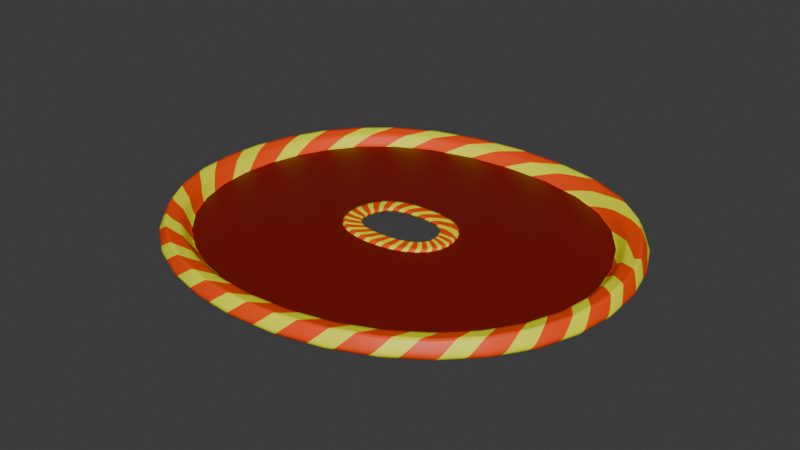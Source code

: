 # Source: raceway.blend  (saved by Blender 5.2.44; exported with 4.5.12 LTS)
import bpy
from mathutils import Matrix  # noqa: F401  (used for matrix-valued properties, if any)

bpy.ops.wm.read_factory_settings(use_empty=True)
scene = bpy.context.scene
scene.name = 'Scene'

# ---- collections
col_collection = bpy.data.collections.new('Collection'); scene.collection.children.link(col_collection)

# ---- images (referenced by path relative to the original .blend; pixels are not part of the script)
import os
ASSET_DIR = os.environ.get("B2B_ASSET_DIR", "")  # directory of the original .blend (textures are referenced by path, not embedded)
HERE = os.path.dirname(os.path.abspath(__file__))  # packed textures are extracted next to this script under _unpacked/

def load_image(name, relpath, width, height, colorspace="sRGB"):
    """Load a texture the original file referenced (path relative to the .blend, or extracted next to this script)."""
    p = next((c for c in (os.path.join(HERE, relpath), os.path.join(ASSET_DIR, relpath)) if relpath and os.path.exists(c)), "")
    if p:
        img = bpy.data.images.load(p, check_existing=True)
        img.name = name
    else:  # same state as the original file: an image datablock whose file is absent (Cycles renders it pink)
        img = bpy.data.images.new(name, width, height)
        img.source = "FILE"
        img.filepath = "//" + (relpath or name)
    img.colorspace_settings.name = colorspace
    return img
img_untitled = load_image('Untitled', '_unpacked/Untitled.6db90708.png', 1024, 1024, 'sRGB')

# ---- materials (node trees are filled in below, after node groups)
mat_material_002 = bpy.data.materials.new('Material.002')
mat_material_001 = bpy.data.materials.new('Material.001')

# ---- node groups
ng_geometry_nodes_002 = bpy.data.node_groups.new('Geometry Nodes.002', 'GeometryNodeTree')
_s = ng_geometry_nodes_002.interface.new_socket(name='Geometry', in_out='OUTPUT', socket_type='NodeSocketGeometry')
_s = ng_geometry_nodes_002.interface.new_socket(name='Geometry', in_out='INPUT', socket_type='NodeSocketGeometry')
ng_geometry_nodes_002.is_modifier = True
# nodes of 'Geometry Nodes.002' reference scene objects; filled in after objects exist

# ---- material node trees
mat_material_002.use_nodes = True; mat_material_002.node_tree.nodes.clear()
_N = mat_material_002.node_tree.nodes; _L = mat_material_002.node_tree.links
n0 = _N.new('ShaderNodeBsdfPrincipled'); n0.name = 'Principled BSDF'; n0.location = (-4, 100)
n0.inputs[10].default_value = 0.005
n1 = _N.new('ShaderNodeOutputMaterial'); n1.name = 'Material Output'; n1.location = (396, 100)
n2 = _N.new('ShaderNodeTexWave'); n2.name = 'Wave Texture'; n2.location = (-570, 101)
n2.width = 160
n2.wave_type = 'RINGS'
n2.bands_direction = 'Y'
n2.rings_direction = 'Z'
n2.inputs[1].default_value = 20.0
n2.inputs[6].default_value = 23.3
n3 = _N.new('ShaderNodeValToRGB'); n3.name = 'Color Ramp'; n3.location = (-284, 66)
n3.color_ramp.interpolation = 'CONSTANT'
while len(n3.color_ramp.elements) > 1: n3.color_ramp.elements.remove(n3.color_ramp.elements[-1])
n3.color_ramp.elements[0].position = 0.0; n3.color_ramp.elements[0].color = (0.9478, 1.0, 0.0, 1.0)
_e = n3.color_ramp.elements.new(0.4033); _e.color = (1.0, 0.06787, 0.0, 1.0)
n4 = _N.new('ShaderNodeTexCoord'); n4.name = 'Texture Coordinate'; n4.location = (-790, 113)
n5 = _N.new('ShaderNodeTexImage'); n5.name = 'Image Texture'; n5.location = (-365, -165)
n5.image = img_untitled
n5.interpolation = 'Closest'
_L.new(n0.outputs[0], n1.inputs[0])
_L.new(n2.outputs[0], n3.inputs[0])
_L.new(n3.outputs[0], n0.inputs[0])
_L.new(n4.outputs[2], n2.inputs[0])
n1.is_active_output = True
mat_material_001.use_nodes = True; mat_material_001.node_tree.nodes.clear()
_N = mat_material_001.node_tree.nodes; _L = mat_material_001.node_tree.links
n0 = _N.new('ShaderNodeBsdfPrincipled'); n0.name = 'Principled BSDF'; n0.location = (-200, 100)
n0.inputs[0].default_value = (0.196, 0.001806, 0.0, 1.0)
n0.inputs[10].default_value = 0.005
n1 = _N.new('ShaderNodeOutputMaterial'); n1.name = 'Material Output'; n1.location = (200, 100)
_L.new(n0.outputs[0], n1.inputs[0])
n1.is_active_output = True

# ---- world
world_world = bpy.data.worlds.new('World'); scene.world = world_world
world_world.use_nodes = True; world_world.node_tree.nodes.clear()
_N = world_world.node_tree.nodes; _L = world_world.node_tree.links
n0 = _N.new('ShaderNodeOutputWorld'); n0.name = 'World Output'; n0.location = (300, 300)
n1 = _N.new('ShaderNodeBackground'); n1.name = 'Background'; n1.location = (10, 300)
n1.inputs[0].default_value = (0.05088, 0.05088, 0.05088, 1.0)
_L.new(n1.outputs[0], n0.inputs[0])
n0.is_active_output = True
world_world.color = (0.05088, 0.05088, 0.05088)
world_world.sun_shadow_jitter_overblur = 0.0

# ---- meshes
me_b_ziercurve_001 = bpy.data.meshes.new('BézierCurve.001')
me_b_ziercurve_001.from_pydata([(-7.039, 21.22, -0.09426), (-7.04, 21.22, 0.1342), (-6.85, 20.83, 0.7552), (-6.447, 20.01, 0.5883), (-6.176, 19.46, -0.02116), (-5.909, 18.91, -0.0251), (-4.726, 16.5, -0.02903), (-3.973, 14.97, -0.0251), (-1.684, 11.53, -0.01127), (-1.689, 11.39, 0.1177), (-1.289, 10.73, 0.1177), (-1.17, 10.48, 0.105), (-1.162, 10.47, -0.05322), (-1.249, 10.65, -0.2638), (-4.674, 16.39, -0.45), (-6.855, 20.84, -0.4612), (-13.54, 13.24, -0.09426), (-13.54, 13.24, 0.1342), (-13.13, 13.1, 0.7552), (-12.27, 12.81, 0.5883), (-11.69, 12.61, -0.02116), (-11.11, 12.41, -0.0251), (-8.568, 11.54, -0.02903), (-6.951, 10.99, -0.0251), (-2.929, 9.778, -0.01127), (-2.826, 9.723, 0.1177), (-2.08, 9.487, 0.1177), (-1.823, 9.4, 0.105), (-1.807, 9.394, -0.05322), (-1.995, 9.458, -0.2638), (-8.457, 11.5, -0.45), (-13.15, 13.11, -0.4612), (-13.36, 3.238, -0.09426), (-13.36, 3.237, 0.1342), (-12.97, 3.414, 0.7552), (-12.13, 3.79, 0.5883), (-11.57, 4.043, -0.02116), (-11.02, 4.291, -0.0251), (-8.567, 5.393, -0.02903), (-7.009, 6.094, -0.0251), (-2.993, 7.642, -0.01127), (-2.911, 7.713, 0.1177), (-2.175, 8.01, 0.1177), (-1.927, 8.122, 0.105), (-1.912, 8.128, -0.05322), (-2.093, 8.047, -0.2638), (-8.46, 5.442, -0.45), (-12.98, 3.409, -0.4612), (-5.788, -3.642, -0.09426), (-5.789, -3.645, 0.1342), (-5.635, -3.24, 0.7552), (-5.31, -2.385, 0.5883), (-5.092, -1.808, -0.02116), (-4.877, -1.242, -0.0251), (-3.922, 1.271, -0.02903), (-3.316, 2.869, -0.0251), (-1.385, 6.273, -0.01127), (-1.4, 6.448, 0.1177), (-1.067, 7.112, 0.1177), (-0.9705, 7.365, 0.105), (-0.9644, 7.381, -0.05322), (-1.035, 7.196, -0.2638), (-3.88, 1.382, -0.45), (-5.64, -3.252, -0.4612), (5.963, -3.702, -0.09426), (5.964, -3.705, 0.1342), (5.824, -3.295, 0.7552), (5.528, -2.43, 0.5883), (5.329, -1.846, -0.02116), (5.133, -1.273, -0.0251), (4.263, 1.271, -0.02903), (3.71, 2.888, -0.0251), (2.024, 6.294, -0.01127), (2.028, 6.476, 0.1177), (1.734, 7.144, 0.1177), (1.646, 7.4, 0.105), (1.641, 7.416, -0.05322), (1.705, 7.229, -0.2638), (4.225, 1.383, -0.45), (5.828, -3.307, -0.4612), (14.3, 3.078, -0.09426), (14.3, 3.077, 0.1342), (13.92, 3.267, 0.7552), (13.09, 3.67, 0.5883), (12.54, 3.942, -0.02116), (12.0, 4.208, -0.0251), (9.583, 5.392, -0.02903), (8.049, 6.145, -0.0251), (3.987, 7.699, -0.01127), (3.92, 7.788, 0.1177), (3.181, 8.094, 0.1177), (2.938, 8.214, 0.105), (2.922, 8.221, -0.05322), (3.1, 8.134, -0.2638), (9.477, 5.444, -0.45), (13.93, 3.262, -0.4612), (14.56, 13.24, -0.09426), (14.56, 13.24, 0.1342), (14.15, 13.1, 0.7552), (13.29, 12.81, 0.5883), (12.7, 12.61, -0.02116), (12.13, 12.41, -0.0251), (9.585, 11.54, -0.02903), (7.968, 10.99, -0.0251), (3.896, 9.778, -0.01127), (3.8, 9.723, 0.1177), (3.047, 9.487, 0.1177), (2.79, 9.4, 0.105), (2.774, 9.394, -0.05322), (2.962, 9.458, -0.2638), (9.473, 11.5, -0.45), (14.16, 13.11, -0.4612), (8.055, 21.22, -0.09426), (8.057, 21.22, 0.1342), (7.866, 20.83, 0.7552), (7.463, 20.01, 0.5883), (7.192, 19.46, -0.02116), (6.925, 18.91, -0.0251), (5.742, 16.5, -0.02903), (4.989, 14.97, -0.0251), (2.651, 11.53, -0.01127), (2.662, 11.39, 0.1177), (2.256, 10.73, 0.1177), (2.137, 10.48, 0.105), (2.129, 10.47, -0.05322), (2.216, 10.65, -0.2638), (5.69, 16.39, -0.45), (7.872, 20.84, -0.4612), (-2.829, 13.25, -0.01819), (-4.94, 10.38, -0.01819), (-5.001, 6.868, -0.01819), (-2.35, 4.571, -0.01819), (2.867, 4.591, -0.01819), (6.018, 6.922, -0.01819), (5.932, 10.38, -0.01819), (3.82, 13.25, -0.01818)], [], [(0, 1, 17, 16), (1, 2, 18, 17), (2, 3, 19, 18), (3, 4, 20, 19), (4, 5, 21, 20), (5, 6, 22, 21), (6, 7, 23, 22), (128, 8, 24, 129), (8, 9, 25, 24), (9, 10, 26, 25), (10, 11, 27, 26), (11, 12, 28, 27), (12, 13, 29, 28), (13, 14, 30, 29), (14, 15, 31, 30), (15, 0, 16, 31), (16, 17, 33, 32), (17, 18, 34, 33), (18, 19, 35, 34), (19, 20, 36, 35), (20, 21, 37, 36), (21, 22, 38, 37), (22, 23, 39, 38), (129, 24, 40, 130), (24, 25, 41, 40), (25, 26, 42, 41), (26, 27, 43, 42), (27, 28, 44, 43), (28, 29, 45, 44), (29, 30, 46, 45), (30, 31, 47, 46), (31, 16, 32, 47), (32, 33, 49, 48), (33, 34, 50, 49), (34, 35, 51, 50), (35, 36, 52, 51), (36, 37, 53, 52), (37, 38, 54, 53), (38, 39, 55, 54), (130, 40, 56, 131), (40, 41, 57, 56), (41, 42, 58, 57), (42, 43, 59, 58), (43, 44, 60, 59), (44, 45, 61, 60), (45, 46, 62, 61), (46, 47, 63, 62), (47, 32, 48, 63), (48, 49, 65, 64), (49, 50, 66, 65), (50, 51, 67, 66), (51, 52, 68, 67), (52, 53, 69, 68), (53, 54, 70, 69), (54, 55, 71, 70), (131, 56, 72, 132), (56, 57, 73, 72), (57, 58, 74, 73), (58, 59, 75, 74), (59, 60, 76, 75), (60, 61, 77, 76), (61, 62, 78, 77), (62, 63, 79, 78), (63, 48, 64, 79), (64, 65, 81, 80), (65, 66, 82, 81), (66, 67, 83, 82), (67, 68, 84, 83), (68, 69, 85, 84), (69, 70, 86, 85), (70, 71, 87, 86), (132, 72, 88, 133), (72, 73, 89, 88), (73, 74, 90, 89), (74, 75, 91, 90), (75, 76, 92, 91), (76, 77, 93, 92), (77, 78, 94, 93), (78, 79, 95, 94), (79, 64, 80, 95), (80, 81, 97, 96), (81, 82, 98, 97), (82, 83, 99, 98), (83, 84, 100, 99), (84, 85, 101, 100), (85, 86, 102, 101), (86, 87, 103, 102), (133, 88, 104, 134), (88, 89, 105, 104), (89, 90, 106, 105), (90, 91, 107, 106), (91, 92, 108, 107), (92, 93, 109, 108), (93, 94, 110, 109), (94, 95, 111, 110), (95, 80, 96, 111), (96, 97, 113, 112), (97, 98, 114, 113), (98, 99, 115, 114), (99, 100, 116, 115), (100, 101, 117, 116), (101, 102, 118, 117), (102, 103, 119, 118), (134, 104, 120, 135), (104, 105, 121, 120), (105, 106, 122, 121), (106, 107, 123, 122), (107, 108, 124, 123), (108, 109, 125, 124), (109, 110, 126, 125), (110, 111, 127, 126), (111, 96, 112, 127), (112, 113, 1, 0), (113, 114, 2, 1), (114, 115, 3, 2), (115, 116, 4, 3), (116, 117, 5, 4), (117, 118, 6, 5), (118, 119, 7, 6), (135, 120, 8, 128), (120, 121, 9, 8), (121, 122, 10, 9), (122, 123, 11, 10), (123, 124, 12, 11), (124, 125, 13, 12), (125, 126, 14, 13), (126, 127, 15, 14), (127, 112, 0, 15), (119, 135, 128, 7), (103, 134, 135, 119), (87, 133, 134, 103), (71, 132, 133, 87), (55, 131, 132, 71), (39, 130, 131, 55), (23, 129, 130, 39), (7, 128, 129, 23)])
me_b_ziercurve_001.polygons.foreach_set('use_smooth', [True] * 136)
me_b_ziercurve_001.polygons.foreach_set('material_index', [0, 0, 0, 0, 1, 1, 1, 1, 0, 0, 0, 0, 0, 0, 0, 0, 0, 0, 0, 0, 1, 1, 1, 1, 0, 0, 0, 0, 0, 0, 0, 0, 0, 0, 0, 0, 1, 1, 1, 1, 0, 0, 0, 0, 0, 0, 0, 0, 0, 0, 0, 0, 1, 1, 1, 1, 0, 0, 0, 0, 0, 0, 0, 0, 0, 0, 0, 0, 1, 1, 1, 1, 0, 0, 0, 0, 0, 0, 0, 0, 0, 0, 0, 0, 1, 1, 1, 1, 0, 0, 0, 0, 0, 0, 0, 0, 0, 0, 0, 0, 1, 1, 1, 1, 0, 0, 0, 0, 0, 0, 0, 0, 0, 0, 0, 0, 1, 1, 1, 1, 0, 0, 0, 0, 0, 0, 0, 0, 1, 1, 1, 1, 1, 1, 1, 1])
_k = {(2, 18): 1.0, (18, 34): 1.0, (34, 50): 1.0, (50, 66): 1.0, (66, 82): 1.0, (82, 98): 1.0, (98, 114): 1.0, (2, 114): 1.0, (3, 19): 1.0, (19, 35): 1.0, (35, 51): 1.0, (51, 67): 1.0, (67, 83): 1.0, (83, 99): 1.0, (99, 115): 1.0, (3, 115): 1.0, (4, 20): 1.0, (20, 36): 1.0, (36, 52): 1.0, (52, 68): 1.0, (68, 84): 1.0, (84, 100): 1.0, (100, 116): 1.0, (4, 116): 1.0, (8, 24): 1.0, (24, 40): 1.0, (40, 56): 1.0, (56, 72): 1.0, (72, 88): 1.0, (88, 104): 1.0, (104, 120): 1.0, (8, 120): 1.0, (9, 25): 1.0, (25, 41): 1.0, (41, 57): 1.0, (57, 73): 1.0, (73, 89): 1.0, (89, 105): 1.0, (105, 121): 1.0, (9, 121): 1.0, (10, 26): 1.0, (26, 42): 1.0, (42, 58): 1.0, (58, 74): 1.0, (74, 90): 1.0, (90, 106): 1.0, (106, 122): 1.0, (10, 122): 1.0}
me_b_ziercurve_001.attributes.new('crease_edge', 'FLOAT', 'EDGE').data.foreach_set('value', [_k.get((min(e.vertices), max(e.vertices)), 0.0) for e in me_b_ziercurve_001.edges])
_uv = me_b_ziercurve_001.uv_layers.new(name='UVMap')
_uv.uv.foreach_set('vector', [0.8709, 0.318, 0.8694, 0.3181, 0.8751, 0.3896, 0.8766, 0.3895, 0.8694, 0.3181, 0.8644, 0.3185, 0.8702, 0.39, 0.8751, 0.3896, 0.8644, 0.3185, 0.8583, 0.319, 0.864, 0.3905, 0.8702, 0.39, 0.8583, 0.319, 0.8526, 0.3194, 0.8583, 0.3909, 0.864, 0.3905, 0.8526, 0.3194, 0.8486, 0.3198, 0.8544, 0.3913, 0.8583, 0.3909, 0.8486, 0.3198, 0.8309, 0.3212, 0.8367, 0.3927, 0.8544, 0.3913, 0.8309, 0.3212, 0.8197, 0.3221, 0.8254, 0.3936, 0.8367, 0.3927, 0.8144, 0.3225, 0.8092, 0.3229, 0.8149, 0.3944, 0.8202, 0.394, 0.8092, 0.3229, 0.807, 0.3231, 0.8128, 0.3946, 0.8149, 0.3944, 0.807, 0.3231, 0.7981, 0.3238, 0.8039, 0.3953, 0.8128, 0.3946, 0.7981, 0.3238, 0.795, 0.3241, 0.8008, 0.3956, 0.8039, 0.3953, 0.795, 0.3241, 0.7932, 0.3242, 0.799, 0.3957, 0.8008, 0.3956, 0.7932, 0.3242, 0.7899, 0.3245, 0.7956, 0.396, 0.799, 0.3957, 0.7899, 0.3245, 0.7576, 0.3271, 0.7633, 0.3986, 0.7956, 0.396, 0.9071, 0.315, 0.8745, 0.3177, 0.8803, 0.3892, 0.9129, 0.3866, 0.8745, 0.3177, 0.8709, 0.318, 0.8766, 0.3895, 0.8803, 0.3892, 0.8766, 0.3895, 0.8751, 0.3896, 0.8808, 0.4597, 0.8823, 0.4595, 0.8751, 0.3896, 0.8702, 0.39, 0.8758, 0.4601, 0.8808, 0.4597, 0.8702, 0.39, 0.864, 0.3905, 0.8697, 0.4605, 0.8758, 0.4601, 0.864, 0.3905, 0.8583, 0.3909, 0.864, 0.461, 0.8697, 0.4605, 0.8583, 0.3909, 0.8544, 0.3913, 0.86, 0.4613, 0.864, 0.461, 0.8544, 0.3913, 0.8367, 0.3927, 0.8423, 0.4628, 0.86, 0.4613, 0.8367, 0.3927, 0.8254, 0.3936, 0.8311, 0.4637, 0.8423, 0.4628, 0.8202, 0.394, 0.8149, 0.3944, 0.8206, 0.4645, 0.8258, 0.4641, 0.8149, 0.3944, 0.8128, 0.3946, 0.8184, 0.4647, 0.8206, 0.4645, 0.8128, 0.3946, 0.8039, 0.3953, 0.8095, 0.4654, 0.8184, 0.4647, 0.8039, 0.3953, 0.8008, 0.3956, 0.8064, 0.4656, 0.8095, 0.4654, 0.8008, 0.3956, 0.799, 0.3957, 0.8046, 0.4658, 0.8064, 0.4656, 0.799, 0.3957, 0.7956, 0.396, 0.8013, 0.4661, 0.8046, 0.4658, 0.7956, 0.396, 0.7633, 0.3986, 0.769, 0.4687, 0.8013, 0.4661, 0.9129, 0.3866, 0.8803, 0.3892, 0.8859, 0.4592, 0.9185, 0.4566, 0.8803, 0.3892, 0.8766, 0.3895, 0.8823, 0.4595, 0.8859, 0.4592, 0.8823, 0.4595, 0.8808, 0.4597, 0.8865, 0.5304, 0.888, 0.5303, 0.8808, 0.4597, 0.8758, 0.4601, 0.8815, 0.5308, 0.8865, 0.5304, 0.8758, 0.4601, 0.8697, 0.4605, 0.8754, 0.5313, 0.8815, 0.5308, 0.8697, 0.4605, 0.864, 0.461, 0.8697, 0.5318, 0.8754, 0.5313, 0.864, 0.461, 0.86, 0.4613, 0.8657, 0.5321, 0.8697, 0.5318, 0.86, 0.4613, 0.8423, 0.4628, 0.848, 0.5335, 0.8657, 0.5321, 0.8423, 0.4628, 0.8311, 0.4637, 0.8368, 0.5344, 0.848, 0.5335, 0.8258, 0.4641, 0.8206, 0.4645, 0.8263, 0.5353, 0.8315, 0.5348, 0.8206, 0.4645, 0.8184, 0.4647, 0.8241, 0.5354, 0.8263, 0.5353, 0.8184, 0.4647, 0.8095, 0.4654, 0.8152, 0.5361, 0.8241, 0.5354, 0.8095, 0.4654, 0.8064, 0.4656, 0.8121, 0.5364, 0.8152, 0.5361, 0.8064, 0.4656, 0.8046, 0.4658, 0.8103, 0.5365, 0.8121, 0.5364, 0.8046, 0.4658, 0.8013, 0.4661, 0.807, 0.5368, 0.8103, 0.5365, 0.8013, 0.4661, 0.769, 0.4687, 0.7747, 0.5394, 0.807, 0.5368, 0.9185, 0.4566, 0.8859, 0.4592, 0.8916, 0.53, 0.9242, 0.5274, 0.8859, 0.4592, 0.8823, 0.4595, 0.888, 0.5303, 0.8916, 0.53, 0.888, 0.5303, 0.8865, 0.5304, 0.894, 0.6237, 0.8955, 0.6235, 0.8865, 0.5304, 0.8815, 0.5308, 0.889, 0.6241, 0.894, 0.6237, 0.8815, 0.5308, 0.8754, 0.5313, 0.8829, 0.6246, 0.889, 0.6241, 0.8754, 0.5313, 0.8697, 0.5318, 0.8772, 0.625, 0.8829, 0.6246, 0.8697, 0.5318, 0.8657, 0.5321, 0.8732, 0.6253, 0.8772, 0.625, 0.8657, 0.5321, 0.848, 0.5335, 0.8555, 0.6268, 0.8732, 0.6253, 0.848, 0.5335, 0.8368, 0.5344, 0.8443, 0.6277, 0.8555, 0.6268, 0.8315, 0.5348, 0.8263, 0.5353, 0.8338, 0.6285, 0.839, 0.6281, 0.8263, 0.5353, 0.8241, 0.5354, 0.8316, 0.6287, 0.8338, 0.6285, 0.8241, 0.5354, 0.8152, 0.5361, 0.8227, 0.6294, 0.8316, 0.6287, 0.8152, 0.5361, 0.8121, 0.5364, 0.8196, 0.6297, 0.8227, 0.6294, 0.8121, 0.5364, 0.8103, 0.5365, 0.8178, 0.6298, 0.8196, 0.6297, 0.8103, 0.5365, 0.807, 0.5368, 0.8145, 0.6301, 0.8178, 0.6298, 0.807, 0.5368, 0.7747, 0.5394, 0.7822, 0.6327, 0.8145, 0.6301, 0.9242, 0.5274, 0.8916, 0.53, 0.8991, 0.6233, 0.9317, 0.6206, 0.8916, 0.53, 0.888, 0.5303, 0.8955, 0.6235, 0.8991, 0.6233, 0.8955, 0.6235, 0.894, 0.6237, 0.9002, 0.7004, 0.9017, 0.7003, 0.894, 0.6237, 0.889, 0.6241, 0.8952, 0.7008, 0.9002, 0.7004, 0.889, 0.6241, 0.8829, 0.6246, 0.8891, 0.7013, 0.8952, 0.7008, 0.8829, 0.6246, 0.8772, 0.625, 0.8834, 0.7017, 0.8891, 0.7013, 0.8772, 0.625, 0.8732, 0.6253, 0.8794, 0.7021, 0.8834, 0.7017, 0.8732, 0.6253, 0.8555, 0.6268, 0.8617, 0.7035, 0.8794, 0.7021, 0.8555, 0.6268, 0.8443, 0.6277, 0.8505, 0.7044, 0.8617, 0.7035, 0.839, 0.6281, 0.8338, 0.6285, 0.8399, 0.7052, 0.8452, 0.7048, 0.8338, 0.6285, 0.8316, 0.6287, 0.8378, 0.7054, 0.8399, 0.7052, 0.8316, 0.6287, 0.8227, 0.6294, 0.8289, 0.7061, 0.8378, 0.7054, 0.8227, 0.6294, 0.8196, 0.6297, 0.8258, 0.7064, 0.8289, 0.7061, 0.8196, 0.6297, 0.8178, 0.6298, 0.824, 0.7065, 0.8258, 0.7064, 0.8178, 0.6298, 0.8145, 0.6301, 0.8207, 0.7068, 0.824, 0.7065, 0.8145, 0.6301, 0.7822, 0.6327, 0.7884, 0.7094, 0.8207, 0.7068, 0.9317, 0.6206, 0.8991, 0.6233, 0.9053, 0.7, 0.9379, 0.6973, 0.8991, 0.6233, 0.8955, 0.6235, 0.9017, 0.7003, 0.9053, 0.7, 0.9017, 0.7003, 0.9002, 0.7004, 0.9058, 0.7705, 0.9073, 0.7704, 0.9002, 0.7004, 0.8952, 0.7008, 0.9008, 0.7709, 0.9058, 0.7705, 0.8952, 0.7008, 0.8891, 0.7013, 0.8947, 0.7714, 0.9008, 0.7709, 0.8891, 0.7013, 0.8834, 0.7017, 0.889, 0.7718, 0.8947, 0.7714, 0.8834, 0.7017, 0.8794, 0.7021, 0.885, 0.7722, 0.889, 0.7718, 0.8794, 0.7021, 0.8617, 0.7035, 0.8673, 0.7736, 0.885, 0.7722, 0.8617, 0.7035, 0.8505, 0.7044, 0.8561, 0.7745, 0.8673, 0.7736, 0.8452, 0.7048, 0.8399, 0.7052, 0.8456, 0.7753, 0.8508, 0.7749, 0.8399, 0.7052, 0.8378, 0.7054, 0.8434, 0.7755, 0.8456, 0.7753, 0.8378, 0.7054, 0.8289, 0.7061, 0.8345, 0.7762, 0.8434, 0.7755, 0.8289, 0.7061, 0.8258, 0.7064, 0.8314, 0.7765, 0.8345, 0.7762, 0.8258, 0.7064, 0.824, 0.7065, 0.8296, 0.7766, 0.8314, 0.7765, 0.824, 0.7065, 0.8207, 0.7068, 0.8263, 0.7769, 0.8296, 0.7766, 0.8207, 0.7068, 0.7884, 0.7094, 0.794, 0.7795, 0.8263, 0.7769, 0.9379, 0.6973, 0.9053, 0.7, 0.911, 0.7701, 0.9436, 0.7674, 0.9053, 0.7, 0.9017, 0.7003, 0.9073, 0.7704, 0.911, 0.7701, 0.8555, 0.1272, 0.854, 0.1273, 0.8598, 0.1988, 0.8613, 0.1987, 0.854, 0.1273, 0.849, 0.1277, 0.8548, 0.1992, 0.8598, 0.1988, 0.849, 0.1277, 0.8429, 0.1282, 0.8487, 0.1997, 0.8548, 0.1992, 0.8429, 0.1282, 0.8372, 0.1287, 0.843, 0.2002, 0.8487, 0.1997, 0.8372, 0.1287, 0.8332, 0.129, 0.839, 0.2005, 0.843, 0.2002, 0.8332, 0.129, 0.8156, 0.1304, 0.8213, 0.2019, 0.839, 0.2005, 0.8156, 0.1304, 0.8043, 0.1313, 0.8101, 0.2028, 0.8213, 0.2019, 0.7991, 0.1317, 0.7938, 0.1322, 0.7996, 0.2037, 0.8048, 0.2032, 0.7938, 0.1322, 0.7916, 0.1323, 0.7974, 0.2038, 0.7996, 0.2037, 0.7916, 0.1323, 0.7828, 0.133, 0.7885, 0.2046, 0.7974, 0.2038, 0.7828, 0.133, 0.7797, 0.1333, 0.7854, 0.2048, 0.7885, 0.2046, 0.7797, 0.1333, 0.7778, 0.1334, 0.7836, 0.205, 0.7854, 0.2048, 0.7778, 0.1334, 0.7745, 0.1337, 0.7803, 0.2052, 0.7836, 0.205, 0.7745, 0.1337, 0.7422, 0.1363, 0.748, 0.2078, 0.7803, 0.2052, 0.8918, 0.1243, 0.8592, 0.1269, 0.8649, 0.1984, 0.8975, 0.1958, 0.8592, 0.1269, 0.8555, 0.1272, 0.8613, 0.1987, 0.8649, 0.1984, 0.8613, 0.1987, 0.8598, 0.1988, 0.8694, 0.3181, 0.8709, 0.318, 0.8598, 0.1988, 0.8548, 0.1992, 0.8644, 0.3185, 0.8694, 0.3181, 0.8548, 0.1992, 0.8487, 0.1997, 0.8583, 0.319, 0.8644, 0.3185, 0.8487, 0.1997, 0.843, 0.2002, 0.8526, 0.3194, 0.8583, 0.319, 0.843, 0.2002, 0.839, 0.2005, 0.8486, 0.3198, 0.8526, 0.3194, 0.839, 0.2005, 0.8213, 0.2019, 0.8309, 0.3212, 0.8486, 0.3198, 0.8213, 0.2019, 0.8101, 0.2028, 0.8197, 0.3221, 0.8309, 0.3212, 0.8048, 0.2032, 0.7996, 0.2037, 0.8092, 0.3229, 0.8144, 0.3225, 0.7996, 0.2037, 0.7974, 0.2038, 0.807, 0.3231, 0.8092, 0.3229, 0.7974, 0.2038, 0.7885, 0.2046, 0.7981, 0.3238, 0.807, 0.3231, 0.7885, 0.2046, 0.7854, 0.2048, 0.795, 0.3241, 0.7981, 0.3238, 0.7854, 0.2048, 0.7836, 0.205, 0.7932, 0.3242, 0.795, 0.3241, 0.7836, 0.205, 0.7803, 0.2052, 0.7899, 0.3245, 0.7932, 0.3242, 0.7803, 0.2052, 0.748, 0.2078, 0.7576, 0.3271, 0.7899, 0.3245, 0.8975, 0.1958, 0.8649, 0.1984, 0.8745, 0.3177, 0.9071, 0.315, 0.8649, 0.1984, 0.8613, 0.1987, 0.8709, 0.318, 0.8745, 0.3177, 0.8101, 0.2028, 0.8048, 0.2032, 0.8144, 0.3225, 0.8197, 0.3221, 0.8043, 0.1313, 0.7991, 0.1317, 0.8048, 0.2032, 0.8101, 0.2028, 0.8505, 0.7044, 0.8452, 0.7048, 0.8508, 0.7749, 0.8561, 0.7745, 0.8443, 0.6277, 0.839, 0.6281, 0.8452, 0.7048, 0.8505, 0.7044, 0.8368, 0.5344, 0.8315, 0.5348, 0.839, 0.6281, 0.8443, 0.6277, 0.8311, 0.4637, 0.8258, 0.4641, 0.8315, 0.5348, 0.8368, 0.5344, 0.8254, 0.3936, 0.8202, 0.394, 0.8258, 0.4641, 0.8311, 0.4637, 0.8197, 0.3221, 0.8144, 0.3225, 0.8202, 0.394, 0.8254, 0.3936])
me_b_ziercurve_001.materials.append(mat_material_002)
me_b_ziercurve_001.materials.append(mat_material_001)
me_b_ziercurve_001.update()

# ---- curves / text
cu_b_ziercurve = bpy.data.curves.new('BézierCurve', 'CURVE')
cu_b_ziercurve.dimensions = '3D'
_sp = cu_b_ziercurve.splines.new('POLY'); _sp.points.add(7)
_sp.points.foreach_set('co', [-4.71, 16.47, 0.0, 1.0, -8.535, 11.53, 0.0, 1.0, -8.535, 5.408, 0.0, 1.0, -3.91, 1.304, 0.0, 1.0, 4.252, 1.304, 0.0, 1.0, 9.552, 5.408, 0.0, 1.0, 9.552, 11.53, 0.0, 1.0, 5.726, 16.47, 0.0, 1.0])
_sp.order_v = 1
_sp.resolution_u = 2
_sp.use_cyclic_u = True
cu_b_ziercurve.use_path = True
cu_b_ziercurve.resolution_u = 2
cu_b_ziercurve.fill_mode = 'FULL'
cu_b_ziercurve_001 = bpy.data.curves.new('BézierCurve.001', 'CURVE')
cu_b_ziercurve_001.dimensions = '3D'
_sp = cu_b_ziercurve_001.splines.new('BEZIER'); _sp.bezier_points.add(7)
_sp.bezier_points.foreach_set('co', [11.5, 0.2049, 0.0, 10.57, -0.754, 0.0, 7.237, 0.046, 0.0, 0.0761, 0.06311, 0.0, -7.114, 0.046, 0.0, -10.51, -0.754, 0.0, -11.61, 0.2049, 0.0, -0.1807, 0.9783, 0.0])
_sp.bezier_points.foreach_set('handle_left', [11.5, 1.301, 0.0, 11.83, -0.5561, 0.0, 7.004, 0.046, 0.0, 3.262, 0.06311, 0.0, -4.248, 0.046, 0.0, -9.855, -0.8377, 0.0, -11.57, -0.2822, 0.0, -13.34, 0.9783, 0.0])
_sp.bezier_points.foreach_set('handle_right', [11.5, -0.03864, 0.0, 9.935, -0.8529, 0.0, 10.09, 0.04601, 0.0, -3.11, 0.06311, 0.0, -7.333, 0.046, 0.0, -11.83, -0.5866, 0.0, -11.68, 1.301, 0.0, 12.98, 0.9783, 0.0])
for _p, _l, _r in zip(_sp.bezier_points, ['ALIGNED', 'ALIGNED', 'ALIGNED', 'ALIGNED', 'ALIGNED', 'ALIGNED', 'ALIGNED', 'ALIGNED'], ['ALIGNED', 'ALIGNED', 'ALIGNED', 'ALIGNED', 'ALIGNED', 'ALIGNED', 'ALIGNED', 'ALIGNED']): _p.handle_left_type = _l; _p.handle_right_type = _r
_sp.order_u = 0
_sp.order_v = 0
_sp.resolution_u = 2
_sp.use_cyclic_u = True
cu_b_ziercurve_001.use_path = True
cu_b_ziercurve_001.bevel_resolution = 0
cu_b_ziercurve_001.resolution_u = 2
cu_b_ziercurve_001.fill_mode = 'FULL'

# ---- objects
ob_profile_noimp = bpy.data.objects.new('profile-noimp', cu_b_ziercurve)
ob_curve_noimp = bpy.data.objects.new('curve-noimp', cu_b_ziercurve_001)
ob_profile = bpy.data.objects.new('profile', me_b_ziercurve_001)
_N = ng_geometry_nodes_002.nodes; _L = ng_geometry_nodes_002.links
n0 = _N.new('NodeGroupInput'); n0.name = 'Group Input'; n0.location = (-340, 0)
n1 = _N.new('NodeGroupOutput'); n1.name = 'Group Output'; n1.location = (252, 0)
n2 = _N.new('GeometryNodeCurveToMesh'); n2.name = 'Curve to Mesh'; n2.location = (12, -8)
n2.inputs[2].default_value = 0.46
n3 = _N.new('GeometryNodeObjectInfo'); n3.name = 'Object Info'; n3.location = (-360, -207)
n3.inputs[0].default_value = ob_curve_noimp
n4 = _N.new('GeometryNodeMeshToCurve'); n4.name = 'Mesh to Curve'; n4.location = (-167, -205)
_L.new(n2.outputs[0], n1.inputs[0])
_L.new(n0.outputs[0], n2.inputs[0])
_L.new(n4.outputs[0], n2.inputs[1])
_L.new(n3.outputs[4], n4.inputs[0])
n1.is_active_output = True

# ---- transforms, parenting, visibility, modifiers, constraints
ob_profile_noimp.location = (0.0, 0.0, 0.0)
ob_profile_noimp.hide_render = True
_m = ob_profile_noimp.modifiers.new('GeometryNodes', 'NODES')
_m.node_group = ng_geometry_nodes_002
_m = ob_profile_noimp.modifiers.new('Subdivision', 'SUBSURF')
_m.levels = 2
ob_curve_noimp.location = (0.0, -4.346, 0.0)
ob_curve_noimp.hide_render = True
_m = ob_curve_noimp.modifiers.new('GeometryNodes', 'NODES')
_m.node_group = ng_geometry_nodes_002
ob_profile.location = (29.88, 0.0, 0.0)
_m = ob_profile.modifiers.new('Subdivision', 'SUBSURF')

# ---- collection membership
col_collection.objects.link(ob_profile_noimp)
col_collection.objects.link(ob_curve_noimp)
col_collection.objects.link(ob_profile)

# ---- scene / render settings (as saved in the file)
scene.frame_start = 1; scene.frame_end = 250; scene.frame_set(1)
scene.render.engine = 'CYCLES'
scene.render.bake_bias = 0.0
scene.render.bake_samples = 0
scene.cycles.bake_type = 'DIFFUSE'
scene.eevee.fast_gi_thickness_far = 0.0
bpy.context.view_layer.update()

# ---- added for rendering (the .blend has no active camera and no usable light): camera, sun
cam_auto = bpy.data.cameras.new('AutoCamera')
cam_auto.lens = 50.0
cam_auto.sensor_width = 36.0
cam_auto.clip_end = 1000.0
ob_auto_camera = bpy.data.objects.new('AutoCamera', cam_auto)
scene.collection.objects.link(ob_auto_camera)
ob_auto_camera.location = (65.1649, -32.9709, 27.9663)
ob_auto_camera.rotation_euler = (1.09748, -7.21219e-08, 0.694738)
scene.camera = ob_auto_camera
light_auto_sun = bpy.data.lights.new('AutoSun', 'SUN')
light_auto_sun.energy = 3.0
light_auto_sun.angle = 0.0523599
ob_auto_sun = bpy.data.objects.new('AutoSun', light_auto_sun)
scene.collection.objects.link(ob_auto_sun)
ob_auto_sun.rotation_euler = (0.872665, 0.174533, 0.523599)
bpy.context.view_layer.update()
